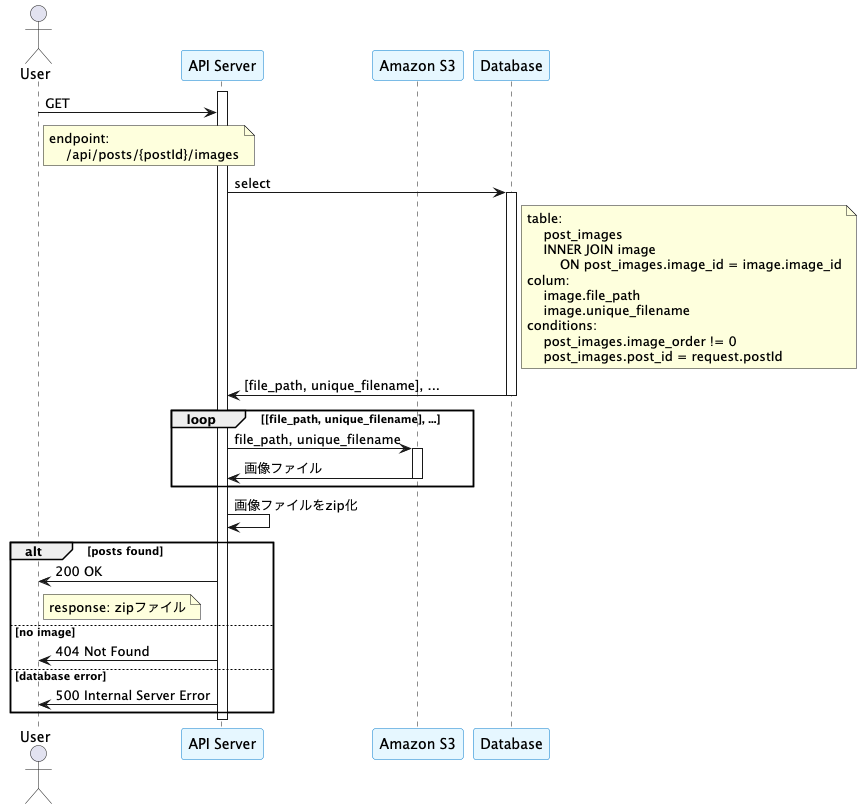

The diagram above was rendered by PlantUML. Its source (embedded in the PNG):
@startuml
skinparam ParticipantBorderColor #007ACC
skinparam ParticipantBackgroundColor #E6F7FF

actor User as user
participant "API Server" as server
participant "Amazon S3" as S3
participant "Database" as DB

activate server
user -> server: GET
note right of user
    endpoint:
        /api/posts/{postId}/images
end note

server -> DB: select
activate DB
note right of DB
    table:
        post_images
        INNER JOIN image
            ON post_images.image_id = image.image_id
    colum:
        image.file_path
        image.unique_filename
    conditions:
        post_images.image_order != 0
        post_images.post_id = request.postId
end note
DB -> server : [file_path, unique_filename], ...
deactivate DB

loop [file_path, unique_filename], ...
    server -> S3: file_path, unique_filename
    activate S3
    S3 -> server : 画像ファイル
    deactivate S3
end loop

server -> server : 画像ファイルをzip化

alt posts found
    server -> user: 200 OK
    note right of user
        response: zipファイル
    end note
else no image
    server -> user: 404 Not Found
else database error
    server -> user: 500 Internal Server Error
end alt

deactivate server
@enduml